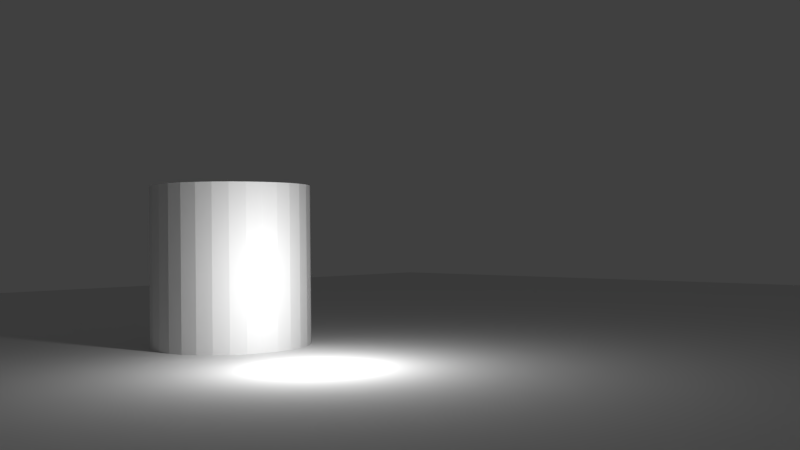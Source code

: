 # Source: scene.blend  (saved by Blender 2.72.0; exported with 4.5.12 LTS)
import bpy
from mathutils import Matrix  # noqa: F401  (used for matrix-valued properties, if any)

bpy.ops.wm.read_factory_settings(use_empty=True)
scene = bpy.context.scene
scene.name = 'Scene'

# ---- collections
col_collection_1 = bpy.data.collections.new('Collection 1'); scene.collection.children.link(col_collection_1)

# ---- materials (node trees are filled in below, after node groups)
mat_material_002 = bpy.data.materials.new('Material.002')
mat_material_002.alpha_threshold = 0.0
mat_material_002.use_transparent_shadow = False
mat_material_002.roughness = 0.5
mat_material_001 = bpy.data.materials.new('Material.001')
mat_material_001.alpha_threshold = 0.0
mat_material_001.use_transparent_shadow = False
mat_material_001.roughness = 0.5

# ---- material node trees

# ---- world
world_world = bpy.data.worlds.new('World'); scene.world = world_world
world_world.color = (0.05088, 0.05088, 0.05088)
world_world.use_sun_shadow = False
world_world.sun_shadow_jitter_overblur = 0.0
world_world.cycles.sampling_method = 'MANUAL'
world_world.cycles.sample_map_resolution = 256

# ---- cameras
cam_camera = bpy.data.cameras.new('Camera')
cam_camera.clip_end = 100.0
cam_camera.lens = 35.0
cam_camera.sensor_width = 32.0
cam_camera.sensor_height = 18.0
cam_camera.ortho_scale = 7.314
cam_camera.dof.focus_distance = 0.0
cam_camera.dof.aperture_fstop = 128.0

# ---- lights
light_point = bpy.data.lights.new('Point', 'POINT')
light_point.transmission_factor = 0.0
light_point.energy = 100.0
light_point.shadow_buffer_clip_start = 0.5
light_point.shadow_soft_size = 0.1
light_point.shadow_maximum_resolution = 0.006
light_point.use_absolute_resolution = True
light_point.cycles.use_multiple_importance_sampling = False

# ---- meshes
me_cylinder = bpy.data.meshes.new('Cylinder')
me_cylinder.from_pydata([(0.0, 1.0, -1.0), (0.0, 1.0, 1.0), (0.1951, 0.9808, -1.0), (0.1951, 0.9808, 1.0), (0.3827, 0.9239, -1.0), (0.3827, 0.9239, 1.0), (0.5556, 0.8315, -1.0), (0.5556, 0.8315, 1.0), (0.7071, 0.7071, -1.0), (0.7071, 0.7071, 1.0), (0.8315, 0.5556, -1.0), (0.8315, 0.5556, 1.0), (0.9239, 0.3827, -1.0), (0.9239, 0.3827, 1.0), (0.9808, 0.1951, -1.0), (0.9808, 0.1951, 1.0), (1.0, 7.55e-08, -1.0), (1.0, 7.55e-08, 1.0), (0.9808, -0.1951, -1.0), (0.9808, -0.1951, 1.0), (0.9239, -0.3827, -1.0), (0.9239, -0.3827, 1.0), (0.8315, -0.5556, -1.0), (0.8315, -0.5556, 1.0), (0.7071, -0.7071, -1.0), (0.7071, -0.7071, 1.0), (0.5556, -0.8315, -1.0), (0.5556, -0.8315, 1.0), (0.3827, -0.9239, -1.0), (0.3827, -0.9239, 1.0), (0.1951, -0.9808, -1.0), (0.1951, -0.9808, 1.0), (-3.258e-07, -1.0, -1.0), (-3.258e-07, -1.0, 1.0), (-0.1951, -0.9808, -1.0), (-0.1951, -0.9808, 1.0), (-0.3827, -0.9239, -1.0), (-0.3827, -0.9239, 1.0), (-0.5556, -0.8315, -1.0), (-0.5556, -0.8315, 1.0), (-0.7071, -0.7071, -1.0), (-0.7071, -0.7071, 1.0), (-0.8315, -0.5556, -1.0), (-0.8315, -0.5556, 1.0), (-0.9239, -0.3827, -1.0), (-0.9239, -0.3827, 1.0), (-0.9808, -0.1951, -1.0), (-0.9808, -0.1951, 1.0), (-1.0, 9.656e-07, -1.0), (-1.0, 9.656e-07, 1.0), (-0.9808, 0.1951, -1.0), (-0.9808, 0.1951, 1.0), (-0.9239, 0.3827, -1.0), (-0.9239, 0.3827, 1.0), (-0.8315, 0.5556, -1.0), (-0.8315, 0.5556, 1.0), (-0.7071, 0.7071, -1.0), (-0.7071, 0.7071, 1.0), (-0.5556, 0.8315, -1.0), (-0.5556, 0.8315, 1.0), (-0.3827, 0.9239, -1.0), (-0.3827, 0.9239, 1.0), (-0.1951, 0.9808, -1.0), (-0.1951, 0.9808, 1.0)], [], [(0, 1, 3, 2), (2, 3, 5, 4), (4, 5, 7, 6), (6, 7, 9, 8), (8, 9, 11, 10), (10, 11, 13, 12), (12, 13, 15, 14), (14, 15, 17, 16), (16, 17, 19, 18), (18, 19, 21, 20), (20, 21, 23, 22), (22, 23, 25, 24), (24, 25, 27, 26), (26, 27, 29, 28), (28, 29, 31, 30), (30, 31, 33, 32), (32, 33, 35, 34), (34, 35, 37, 36), (36, 37, 39, 38), (38, 39, 41, 40), (40, 41, 43, 42), (42, 43, 45, 44), (44, 45, 47, 46), (46, 47, 49, 48), (48, 49, 51, 50), (50, 51, 53, 52), (52, 53, 55, 54), (54, 55, 57, 56), (56, 57, 59, 58), (58, 59, 61, 60), (3, 1, 63, 61, 59, 57, 55, 53, 51, 49, 47, 45, 43, 41, 39, 37, 35, 33, 31, 29, 27, 25, 23, 21, 19, 17, 15, 13, 11, 9, 7, 5), (62, 63, 1, 0), (60, 61, 63, 62), (0, 2, 4, 6, 8, 10, 12, 14, 16, 18, 20, 22, 24, 26, 28, 30, 32, 34, 36, 38, 40, 42, 44, 46, 48, 50, 52, 54, 56, 58, 60, 62)])
me_cylinder.materials.append(mat_material_002)
me_cylinder.use_remesh_preserve_volume = False
me_cylinder.use_remesh_preserve_attributes = False
me_cylinder.use_mirror_vertex_groups = False
me_cylinder.update()
me_plane = bpy.data.meshes.new('Plane')
me_plane.from_pydata([(-1.0, -1.0, 0.0), (1.0, -1.0, 0.0), (-1.0, 1.0, 0.0), (1.0, 1.0, 0.0)], [], [(0, 1, 3, 2)])
me_plane.materials.append(mat_material_001)
me_plane.use_remesh_preserve_volume = False
me_plane.use_remesh_preserve_attributes = False
me_plane.use_mirror_vertex_groups = False
me_plane.update()

# ---- objects
ob_point = bpy.data.objects.new('Point', light_point)
ob_cylinder = bpy.data.objects.new('Cylinder', me_cylinder)
ob_plane = bpy.data.objects.new('Plane', me_plane)
ob_camera = bpy.data.objects.new('Camera', cam_camera)

# ---- transforms, parenting, visibility, modifiers, constraints
ob_point.location = (-0.7338, 0.0, 0.9596)
ob_point.lineart.crease_threshold = 0.0
ob_cylinder.location = (-3.126, 0.5, 0.9976)
ob_cylinder.lineart.crease_threshold = 0.0
ob_plane.location = (0.0, 0.0, 0.0)
ob_plane.scale = (16.8, 16.8, 16.8)
ob_plane.lineart.crease_threshold = 0.0
ob_camera.location = (6.386, -5.534, 1.351)
ob_camera.rotation_euler = (1.583, 0.01082, 0.8149)
ob_camera.lock_rotations_4d = False
ob_camera.empty_display_type = 'ARROWS'
ob_camera.color = (0.0, 0.0, 0.0, 0.0)
ob_camera.display_type = 'WIRE'
ob_camera.lineart.crease_threshold = 0.0

# ---- collection membership
col_collection_1.objects.link(ob_point)
col_collection_1.objects.link(ob_cylinder)
col_collection_1.objects.link(ob_plane)
col_collection_1.objects.link(ob_camera)

# ---- scene / render settings (as saved in the file)
scene.camera = ob_camera
scene.frame_start = 1; scene.frame_end = 250; scene.frame_set(1)
scene.render.engine = 'BLENDER_EEVEE_NEXT'
scene.render.resolution_percentage = 50
scene.render.dither_intensity = 0.0
scene.cycles.use_denoising = False
scene.cycles.samples = 10
scene.cycles.sampling_pattern = 'TABULATED_SOBOL'
scene.cycles.light_sampling_threshold = 0.0
scene.cycles.use_adaptive_sampling = False
scene.cycles.use_light_tree = False
scene.cycles.blur_glossy = 0.0
scene.cycles.pixel_filter_type = 'GAUSSIAN'
scene.cycles.sample_clamp_indirect = 0.0
scene.view_settings.view_transform = 'Standard'
bpy.context.view_layer.update()
